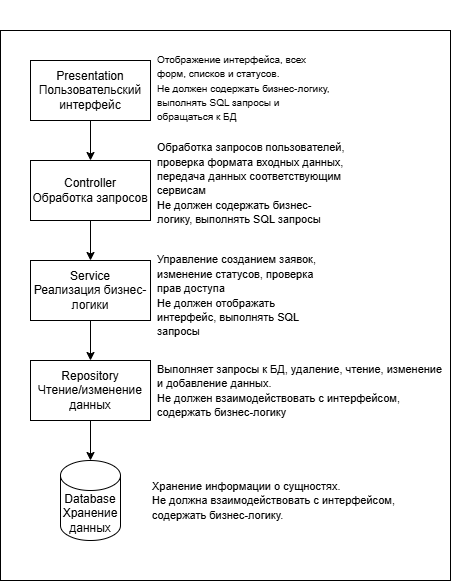

The diagram above was exported from draw.io. Its source (the exported page's mxGraphModel, read from the mxfile embedded in the PNG):
<mxGraphModel dx="817" dy="439" grid="1" gridSize="10" guides="1" tooltips="1" connect="1" arrows="1" fold="1" page="1" pageScale="1" pageWidth="827" pageHeight="1169" math="0" shadow="0">
  <root>
    <mxCell id="0" />
    <mxCell id="1" parent="0" />
    <mxCell id="F7oUp8fSZPRGToTFqzef-17" parent="1" style="rounded=0;whiteSpace=wrap;html=1;" value="" vertex="1">
      <mxGeometry height="550" width="450" x="330" y="190" as="geometry" />
    </mxCell>
    <mxCell id="F7oUp8fSZPRGToTFqzef-7" edge="1" parent="1" source="F7oUp8fSZPRGToTFqzef-1" style="edgeStyle=orthogonalEdgeStyle;rounded=0;orthogonalLoop=1;jettySize=auto;html=1;entryX=0.5;entryY=0;entryDx=0;entryDy=0;defaultLabelBackgroundColor=page;" target="F7oUp8fSZPRGToTFqzef-2">
      <mxGeometry relative="1" as="geometry" />
    </mxCell>
    <mxCell id="F7oUp8fSZPRGToTFqzef-1" parent="1" style="rounded=0;whiteSpace=wrap;html=1;" value="Controller&lt;div&gt;Обработка запросов&lt;/div&gt;" vertex="1">
      <mxGeometry height="60" width="120" x="360" y="320" as="geometry" />
    </mxCell>
    <mxCell id="F7oUp8fSZPRGToTFqzef-8" edge="1" parent="1" source="F7oUp8fSZPRGToTFqzef-2" style="edgeStyle=orthogonalEdgeStyle;rounded=0;orthogonalLoop=1;jettySize=auto;html=1;entryX=0.5;entryY=0;entryDx=0;entryDy=0;defaultLabelBackgroundColor=page;" target="F7oUp8fSZPRGToTFqzef-3">
      <mxGeometry relative="1" as="geometry" />
    </mxCell>
    <mxCell id="F7oUp8fSZPRGToTFqzef-2" parent="1" style="rounded=0;whiteSpace=wrap;html=1;" value="Service&lt;br&gt;Реализация бизнес-логики" vertex="1">
      <mxGeometry height="60" width="120" x="360" y="420" as="geometry" />
    </mxCell>
    <mxCell id="F7oUp8fSZPRGToTFqzef-3" parent="1" style="rounded=0;whiteSpace=wrap;html=1;" value="Repository&lt;br&gt;Чтение/изменение данных" vertex="1">
      <mxGeometry height="60" width="120" x="360" y="520" as="geometry" />
    </mxCell>
    <mxCell id="F7oUp8fSZPRGToTFqzef-6" edge="1" parent="1" source="F7oUp8fSZPRGToTFqzef-5" style="edgeStyle=orthogonalEdgeStyle;rounded=0;orthogonalLoop=1;jettySize=auto;html=1;entryX=0.5;entryY=0;entryDx=0;entryDy=0;defaultLabelBackgroundColor=page;" target="F7oUp8fSZPRGToTFqzef-1">
      <mxGeometry relative="1" as="geometry" />
    </mxCell>
    <mxCell id="F7oUp8fSZPRGToTFqzef-5" parent="1" style="rounded=0;whiteSpace=wrap;html=1;" value="Presentation&lt;br&gt;Пользовательский интерфейс" vertex="1">
      <mxGeometry height="60" width="120" x="360" y="220" as="geometry" />
    </mxCell>
    <mxCell id="F7oUp8fSZPRGToTFqzef-9" parent="1" style="shape=cylinder3;whiteSpace=wrap;html=1;boundedLbl=1;backgroundOutline=1;size=15;" value="Database&lt;br&gt;Хранение данных" vertex="1">
      <mxGeometry height="80" width="60" x="390" y="620" as="geometry" />
    </mxCell>
    <mxCell id="F7oUp8fSZPRGToTFqzef-10" edge="1" parent="1" source="F7oUp8fSZPRGToTFqzef-3" style="edgeStyle=orthogonalEdgeStyle;rounded=0;orthogonalLoop=1;jettySize=auto;html=1;entryX=0.5;entryY=0;entryDx=0;entryDy=0;entryPerimeter=0;defaultLabelBackgroundColor=page;" target="F7oUp8fSZPRGToTFqzef-9">
      <mxGeometry relative="1" as="geometry" />
    </mxCell>
    <mxCell id="F7oUp8fSZPRGToTFqzef-11" parent="1" style="text;html=1;whiteSpace=wrap;overflow=hidden;rounded=0;" value="&lt;h1 style=&quot;margin-top: 0px;&quot;&gt;&lt;br&gt;&lt;/h1&gt;&lt;div&gt;&lt;font size=&quot;1&quot;&gt;Отображение интерфейса, всех форм, списков и статусов.&amp;nbsp;&lt;br&gt;Не должен содержать бизнес-логику, выполнять SQL запросы и обращаться к БД&lt;/font&gt;&lt;/div&gt;" vertex="1">
      <mxGeometry height="120" width="180" x="485" y="160" as="geometry" />
    </mxCell>
    <mxCell id="F7oUp8fSZPRGToTFqzef-13" parent="1" style="text;html=1;whiteSpace=wrap;strokeColor=none;fillColor=none;align=left;verticalAlign=middle;rounded=0;" value="&lt;font style=&quot;font-size: 11px;&quot;&gt;Обработка запросов пользователей, проверка формата входных данных, передача данных соответствующим сервисам&lt;br&gt;Не должен содержать бизнес-логику, выполнять SQL запросы&lt;/font&gt;&lt;div&gt;&lt;div&gt;&lt;br&gt;&lt;/div&gt;&lt;/div&gt;" vertex="1">
      <mxGeometry height="90" width="190" x="485" y="305" as="geometry" />
    </mxCell>
    <mxCell id="F7oUp8fSZPRGToTFqzef-14" parent="1" style="text;html=1;whiteSpace=wrap;strokeColor=none;fillColor=none;align=left;verticalAlign=middle;rounded=0;" value="&lt;font style=&quot;font-size: 11px;&quot;&gt;Управление созданием заявок, изменение статусов, проверка прав доступа&lt;br&gt;Не должен отображать интерфейс, выполнять SQL запросы&lt;/font&gt;" vertex="1">
      <mxGeometry height="90" width="180" x="485" y="410" as="geometry" />
    </mxCell>
    <mxCell id="F7oUp8fSZPRGToTFqzef-15" parent="1" style="text;html=1;whiteSpace=wrap;strokeColor=none;fillColor=none;align=left;verticalAlign=middle;rounded=0;" value="&lt;font style=&quot;font-size: 11px;&quot;&gt;Выполняет запросы к БД, удаление, чтение, изменение и добавление данных.&lt;br&gt;Не должен взаимодействовать с интерфейсом, содержать бизнес-логику&lt;/font&gt;" vertex="1">
      <mxGeometry height="60" width="290" x="485" y="520" as="geometry" />
    </mxCell>
    <mxCell id="F7oUp8fSZPRGToTFqzef-16" parent="1" style="text;html=1;whiteSpace=wrap;strokeColor=none;fillColor=none;align=left;verticalAlign=middle;rounded=0;" value="&lt;font style=&quot;font-size: 11px;&quot;&gt;Хранение информации о сущностях.&lt;br&gt;Не должна взаимодействовать с интерфейсом, содержать бизнес-логику.&lt;/font&gt;" vertex="1">
      <mxGeometry height="60" width="290" x="480" y="630" as="geometry" />
    </mxCell>
  </root>
</mxGraphModel>